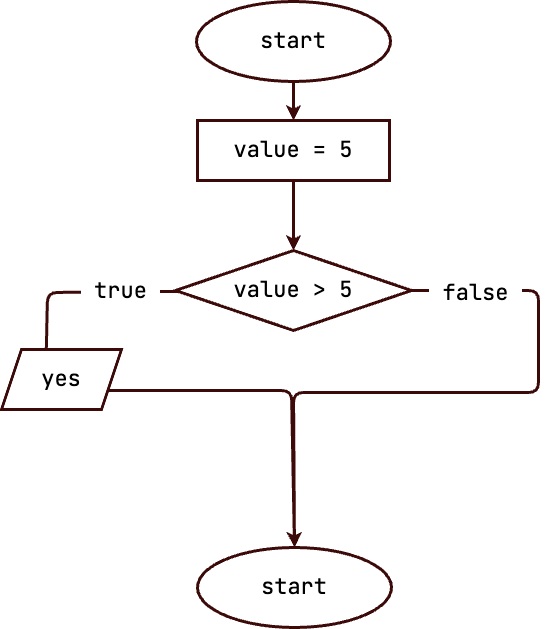

The diagram above was exported from draw.io. Its source (the exported page's mxGraphModel, read from the mxfile embedded in the PNG):
<mxGraphModel dx="825" dy="561" grid="0" gridSize="10" guides="1" tooltips="1" connect="1" arrows="1" fold="1" page="1" pageScale="1" pageWidth="690" pageHeight="980" background="#ffffff" math="0" shadow="0">
  <root>
    <mxCell id="0" />
    <mxCell id="1" parent="0" />
    <mxCell id="6" value="" style="edgeStyle=none;html=1;fontFamily=JetBrains Mono;fontSize=22;strokeWidth=3;strokeColor=#3d0a0a;" parent="1" source="2" target="5" edge="1">
      <mxGeometry relative="1" as="geometry" />
    </mxCell>
    <mxCell id="2" value="start" style="ellipse;whiteSpace=wrap;html=1;fontFamily=JetBrains Mono;fontSize=22;strokeWidth=3;strokeColor=#3d0a0a;" parent="1" vertex="1">
      <mxGeometry x="226" y="54" width="194" height="80" as="geometry" />
    </mxCell>
    <mxCell id="8" value="" style="edgeStyle=none;html=1;strokeColor=#3d0a0a;strokeWidth=3;fontFamily=JetBrains Mono;fontSize=22;" parent="1" source="5" target="7" edge="1">
      <mxGeometry relative="1" as="geometry" />
    </mxCell>
    <mxCell id="5" value="value = 5" style="whiteSpace=wrap;html=1;fontSize=22;fontFamily=JetBrains Mono;strokeWidth=3;strokeColor=#3d0a0a;" parent="1" vertex="1">
      <mxGeometry x="227" y="173" width="192" height="60" as="geometry" />
    </mxCell>
    <mxCell id="12" value="" style="edgeStyle=none;html=1;strokeColor=#3d0a0a;strokeWidth=3;fontFamily=JetBrains Mono;fontSize=22;entryX=0.5;entryY=0;entryDx=0;entryDy=0;" parent="1" source="7" target="21" edge="1">
      <mxGeometry relative="1" as="geometry">
        <Array as="points">
          <mxPoint x="77" y="345" />
          <mxPoint x="75" y="443" />
          <mxPoint x="321" y="443" />
        </Array>
        <mxPoint x="77" y="411" as="targetPoint" />
      </mxGeometry>
    </mxCell>
    <mxCell id="13" value="&amp;nbsp;true&amp;nbsp;" style="edgeLabel;html=1;align=center;verticalAlign=middle;resizable=0;points=[];fontSize=22;fontFamily=JetBrains Mono;" parent="12" vertex="1" connectable="0">
      <mxGeometry x="-0.3156" y="-3" relative="1" as="geometry">
        <mxPoint x="77" y="-87" as="offset" />
      </mxGeometry>
    </mxCell>
    <mxCell id="7" value="value &amp;gt; 5" style="rhombus;whiteSpace=wrap;html=1;fontSize=22;fontFamily=JetBrains Mono;strokeColor=#3d0a0a;strokeWidth=3;" parent="1" vertex="1">
      <mxGeometry x="205" y="303" width="236" height="80" as="geometry" />
    </mxCell>
    <mxCell id="15" value="" style="edgeStyle=none;html=1;strokeColor=#3d0a0a;strokeWidth=3;fontFamily=JetBrains Mono;fontSize=22;exitX=1;exitY=0.5;exitDx=0;exitDy=0;entryX=0.5;entryY=0;entryDx=0;entryDy=0;" parent="1" source="7" target="21" edge="1">
      <mxGeometry relative="1" as="geometry">
        <mxPoint x="486" y="326" as="sourcePoint" />
        <Array as="points">
          <mxPoint x="568" y="343" />
          <mxPoint x="568" y="445" />
          <mxPoint x="323" y="445" />
        </Array>
        <mxPoint x="325" y="594" as="targetPoint" />
      </mxGeometry>
    </mxCell>
    <mxCell id="17" value="&amp;nbsp;false&amp;nbsp;" style="edgeLabel;html=1;align=center;verticalAlign=middle;resizable=0;points=[];fontSize=22;fontFamily=JetBrains Mono;" parent="15" vertex="1" connectable="0">
      <mxGeometry x="-0.3491" y="1" relative="1" as="geometry">
        <mxPoint x="-65" y="-76" as="offset" />
      </mxGeometry>
    </mxCell>
    <mxCell id="21" value="start" style="ellipse;whiteSpace=wrap;html=1;fontFamily=JetBrains Mono;fontSize=22;strokeWidth=3;strokeColor=#3d0a0a;" parent="1" vertex="1">
      <mxGeometry x="227" y="600" width="194" height="80" as="geometry" />
    </mxCell>
    <mxCell id="24" value="yes" style="shape=parallelogram;perimeter=parallelogramPerimeter;whiteSpace=wrap;html=1;fixedSize=1;fontSize=22;fontFamily=JetBrains Mono;strokeColor=#3d0a0a;strokeWidth=3;" vertex="1" parent="1">
      <mxGeometry x="31" y="402" width="120" height="60" as="geometry" />
    </mxCell>
  </root>
</mxGraphModel>